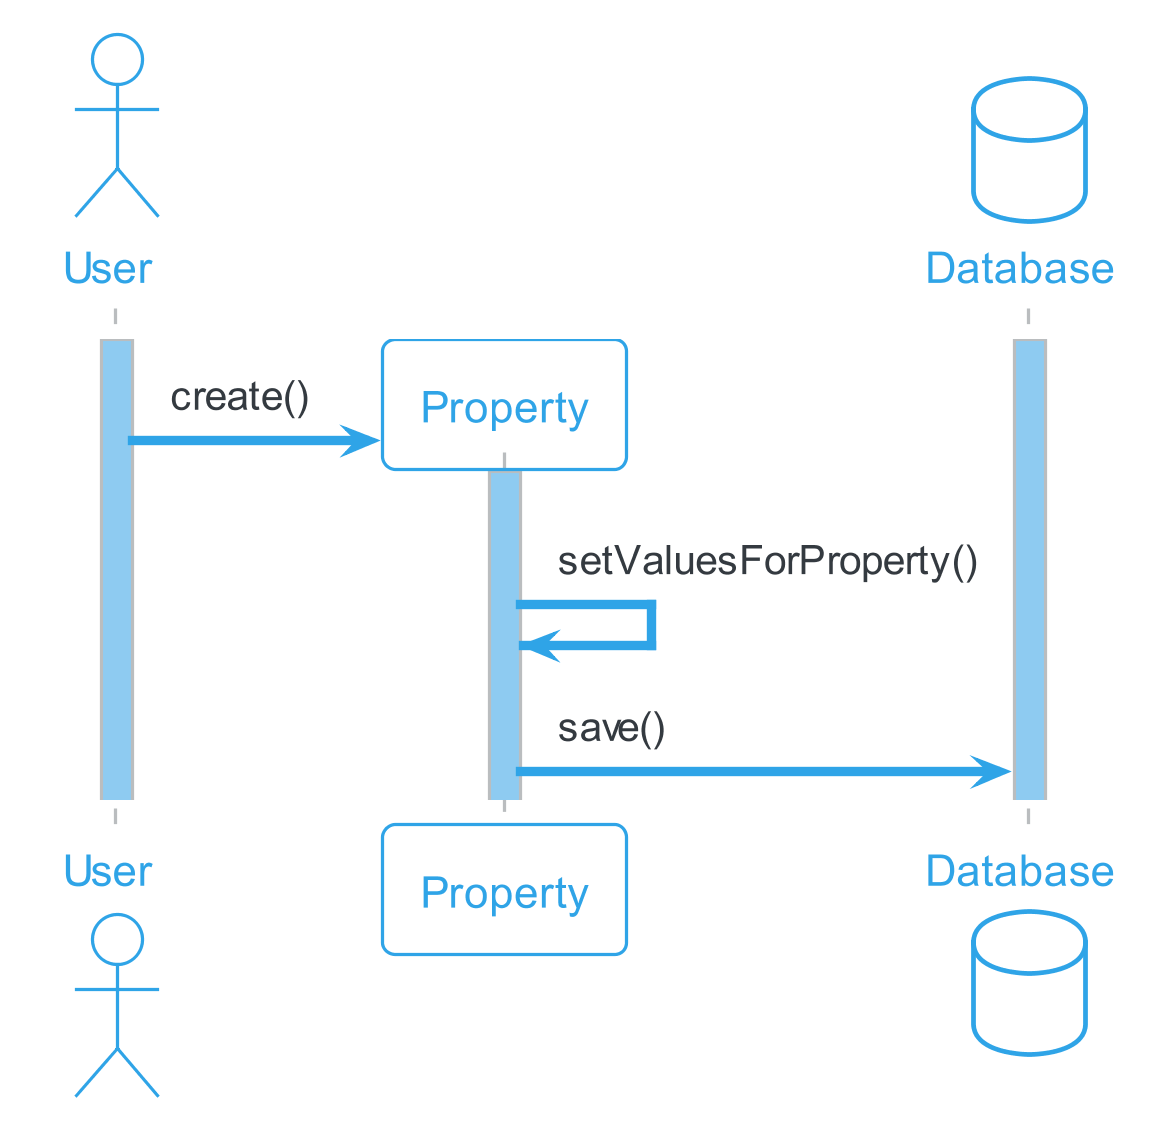

The diagram above was rendered by PlantUML. Its source (embedded in the PNG):
@startuml LiegenschaftErfassen
!theme cerulean-outline

skinparam sequence {
LifeLineBackgroundColor #8ECBF1
ParticipantPadding 2
}
skinparam dpi 300

actor User as user
activate user
participant Property as prop
database Database as db
activate db
create prop
user -> prop : create()
activate prop
prop ->prop : setValuesForProperty()  
prop ->db : save()
@enduml